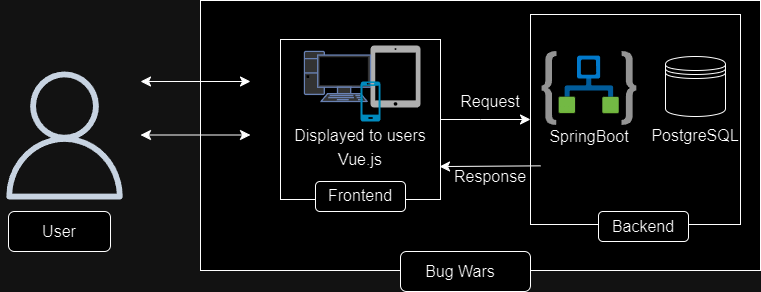

The diagram above was exported from draw.io. Its source (the exported page's mxGraphModel, read from the mxfile embedded in the PNG):
<mxGraphModel dx="1674" dy="830" grid="1" gridSize="10" guides="1" tooltips="1" connect="1" arrows="1" fold="1" page="1" pageScale="1" pageWidth="827" pageHeight="1169" math="0" shadow="0">
  <root>
    <mxCell id="0" />
    <mxCell id="1" parent="0" />
    <mxCell id="ad8JL7SHCTsKruJQAOzU-5" value="" style="rounded=0;whiteSpace=wrap;html=1;" vertex="1" parent="1">
      <mxGeometry x="210" y="139" width="560" height="270" as="geometry" />
    </mxCell>
    <mxCell id="ad8JL7SHCTsKruJQAOzU-1" value="" style="sketch=0;outlineConnect=0;fontColor=#232F3E;gradientColor=none;fillColor=#232F3D;strokeColor=none;dashed=0;verticalLabelPosition=bottom;verticalAlign=top;align=center;html=1;fontSize=12;fontStyle=0;aspect=fixed;pointerEvents=1;shape=mxgraph.aws4.user;" vertex="1" parent="1">
      <mxGeometry x="10" y="210" width="128" height="128" as="geometry" />
    </mxCell>
    <mxCell id="ad8JL7SHCTsKruJQAOzU-2" value="" style="endArrow=classic;startArrow=classic;html=1;rounded=0;fontSize=12;startSize=8;endSize=8;curved=1;" edge="1" parent="1">
      <mxGeometry width="50" height="50" relative="1" as="geometry">
        <mxPoint x="150" y="220" as="sourcePoint" />
        <mxPoint x="260" y="220" as="targetPoint" />
      </mxGeometry>
    </mxCell>
    <mxCell id="ad8JL7SHCTsKruJQAOzU-43" style="edgeStyle=none;curved=1;rounded=0;orthogonalLoop=1;jettySize=auto;html=1;fontSize=12;startSize=8;endSize=8;" edge="1" parent="1" source="ad8JL7SHCTsKruJQAOzU-6" target="ad8JL7SHCTsKruJQAOzU-9">
      <mxGeometry relative="1" as="geometry">
        <Array as="points">
          <mxPoint x="490" y="258" />
        </Array>
      </mxGeometry>
    </mxCell>
    <mxCell id="ad8JL7SHCTsKruJQAOzU-6" value="" style="whiteSpace=wrap;html=1;aspect=fixed;" vertex="1" parent="1">
      <mxGeometry x="290" y="178" width="160" height="160" as="geometry" />
    </mxCell>
    <mxCell id="ad8JL7SHCTsKruJQAOzU-7" value="" style="endArrow=classic;startArrow=classic;html=1;rounded=0;fontSize=12;startSize=8;endSize=8;curved=1;" edge="1" parent="1">
      <mxGeometry width="50" height="50" relative="1" as="geometry">
        <mxPoint x="150" y="273.5" as="sourcePoint" />
        <mxPoint x="260" y="273.5" as="targetPoint" />
      </mxGeometry>
    </mxCell>
    <mxCell id="ad8JL7SHCTsKruJQAOzU-9" value="" style="whiteSpace=wrap;html=1;aspect=fixed;" vertex="1" parent="1">
      <mxGeometry x="540" y="153" width="210" height="210" as="geometry" />
    </mxCell>
    <mxCell id="ad8JL7SHCTsKruJQAOzU-13" value="" style="sketch=0;pointerEvents=1;shadow=0;dashed=0;html=1;strokeColor=none;fillColor=#505050;labelPosition=center;verticalLabelPosition=bottom;verticalAlign=top;outlineConnect=0;align=center;shape=mxgraph.office.devices.tablet_ipad;" vertex="1" parent="1">
      <mxGeometry x="380" y="184" width="50" height="62" as="geometry" />
    </mxCell>
    <mxCell id="ad8JL7SHCTsKruJQAOzU-10" value="" style="fontColor=#0066CC;verticalAlign=top;verticalLabelPosition=bottom;labelPosition=center;align=center;html=1;outlineConnect=0;fillColor=#CCCCCC;strokeColor=#6881B3;gradientColor=none;gradientDirection=north;strokeWidth=2;shape=mxgraph.networks.pc;" vertex="1" parent="1">
      <mxGeometry x="314" y="190" width="66" height="50" as="geometry" />
    </mxCell>
    <mxCell id="ad8JL7SHCTsKruJQAOzU-12" value="" style="verticalLabelPosition=bottom;html=1;verticalAlign=top;align=center;strokeColor=none;fillColor=#00BEF2;shape=mxgraph.azure.mobile;pointerEvents=1;" vertex="1" parent="1">
      <mxGeometry x="370" y="220" width="20" height="40" as="geometry" />
    </mxCell>
    <mxCell id="ad8JL7SHCTsKruJQAOzU-18" value="Displayed to users" style="text;strokeColor=none;fillColor=none;html=1;align=center;verticalAlign=middle;whiteSpace=wrap;rounded=0;fontSize=16;" vertex="1" parent="1">
      <mxGeometry x="300" y="259" width="140" height="30" as="geometry" />
    </mxCell>
    <mxCell id="ad8JL7SHCTsKruJQAOzU-25" value="Request" style="text;strokeColor=none;fillColor=none;html=1;align=center;verticalAlign=middle;whiteSpace=wrap;rounded=0;fontSize=16;" vertex="1" parent="1">
      <mxGeometry x="470" y="225" width="60" height="30" as="geometry" />
    </mxCell>
    <mxCell id="ad8JL7SHCTsKruJQAOzU-26" value="Response" style="text;strokeColor=none;fillColor=none;html=1;align=center;verticalAlign=middle;whiteSpace=wrap;rounded=0;fontSize=16;" vertex="1" parent="1">
      <mxGeometry x="470" y="300" width="60" height="30" as="geometry" />
    </mxCell>
    <mxCell id="ad8JL7SHCTsKruJQAOzU-27" value="" style="shape=datastore;whiteSpace=wrap;html=1;" vertex="1" parent="1">
      <mxGeometry x="675" y="195" width="60" height="60" as="geometry" />
    </mxCell>
    <mxCell id="ad8JL7SHCTsKruJQAOzU-29" value="" style="image;aspect=fixed;html=1;points=[];align=center;fontSize=12;image=img/lib/azure2/integration/Logic_Apps.svg;" vertex="1" parent="1">
      <mxGeometry x="551.31" y="190" width="95.34" height="74" as="geometry" />
    </mxCell>
    <mxCell id="ad8JL7SHCTsKruJQAOzU-30" value="PostgreSQL" style="text;strokeColor=none;fillColor=none;html=1;align=center;verticalAlign=middle;whiteSpace=wrap;rounded=0;fontSize=16;" vertex="1" parent="1">
      <mxGeometry x="675" y="259" width="60" height="30" as="geometry" />
    </mxCell>
    <mxCell id="ad8JL7SHCTsKruJQAOzU-33" value="SpringBoot" style="text;strokeColor=none;fillColor=none;html=1;align=center;verticalAlign=middle;whiteSpace=wrap;rounded=0;fontSize=16;" vertex="1" parent="1">
      <mxGeometry x="568.98" y="260" width="60" height="30" as="geometry" />
    </mxCell>
    <mxCell id="ad8JL7SHCTsKruJQAOzU-34" value="" style="rounded=1;whiteSpace=wrap;html=1;" vertex="1" parent="1">
      <mxGeometry x="410" y="390" width="130" height="40" as="geometry" />
    </mxCell>
    <mxCell id="ad8JL7SHCTsKruJQAOzU-35" value="Bug Wars" style="text;strokeColor=none;fillColor=none;html=1;align=center;verticalAlign=middle;whiteSpace=wrap;rounded=0;fontSize=16;" vertex="1" parent="1">
      <mxGeometry x="410" y="395" width="120" height="30" as="geometry" />
    </mxCell>
    <mxCell id="ad8JL7SHCTsKruJQAOzU-36" value="" style="rounded=1;whiteSpace=wrap;html=1;" vertex="1" parent="1">
      <mxGeometry x="608" y="350" width="90" height="30" as="geometry" />
    </mxCell>
    <mxCell id="ad8JL7SHCTsKruJQAOzU-19" value="Backend" style="text;strokeColor=none;fillColor=none;html=1;align=center;verticalAlign=middle;whiteSpace=wrap;rounded=0;fontSize=16;" vertex="1" parent="1">
      <mxGeometry x="623" y="350" width="60" height="30" as="geometry" />
    </mxCell>
    <mxCell id="ad8JL7SHCTsKruJQAOzU-38" value="" style="rounded=1;whiteSpace=wrap;html=1;" vertex="1" parent="1">
      <mxGeometry x="325" y="320" width="90" height="30" as="geometry" />
    </mxCell>
    <mxCell id="ad8JL7SHCTsKruJQAOzU-17" value="Frontend" style="text;strokeColor=none;fillColor=none;html=1;align=center;verticalAlign=middle;whiteSpace=wrap;rounded=0;fontSize=16;" vertex="1" parent="1">
      <mxGeometry x="340" y="319" width="60" height="30" as="geometry" />
    </mxCell>
    <mxCell id="ad8JL7SHCTsKruJQAOzU-39" value="Vue.js" style="text;strokeColor=none;fillColor=none;html=1;align=center;verticalAlign=middle;whiteSpace=wrap;rounded=0;fontSize=16;" vertex="1" parent="1">
      <mxGeometry x="340" y="283" width="60" height="30" as="geometry" />
    </mxCell>
    <mxCell id="ad8JL7SHCTsKruJQAOzU-40" value="" style="rounded=1;whiteSpace=wrap;html=1;" vertex="1" parent="1">
      <mxGeometry x="18" y="350" width="102" height="40" as="geometry" />
    </mxCell>
    <mxCell id="ad8JL7SHCTsKruJQAOzU-41" value="User" style="text;strokeColor=none;fillColor=none;html=1;align=center;verticalAlign=middle;whiteSpace=wrap;rounded=0;fontSize=16;" vertex="1" parent="1">
      <mxGeometry x="39" y="355" width="60" height="30" as="geometry" />
    </mxCell>
    <mxCell id="ad8JL7SHCTsKruJQAOzU-44" style="edgeStyle=none;curved=1;rounded=0;orthogonalLoop=1;jettySize=auto;html=1;entryX=0.994;entryY=0.794;entryDx=0;entryDy=0;entryPerimeter=0;fontSize=12;startSize=8;endSize=8;" edge="1" parent="1" target="ad8JL7SHCTsKruJQAOzU-6">
      <mxGeometry relative="1" as="geometry">
        <mxPoint x="550" y="304.34446210916803" as="sourcePoint" />
      </mxGeometry>
    </mxCell>
  </root>
</mxGraphModel>